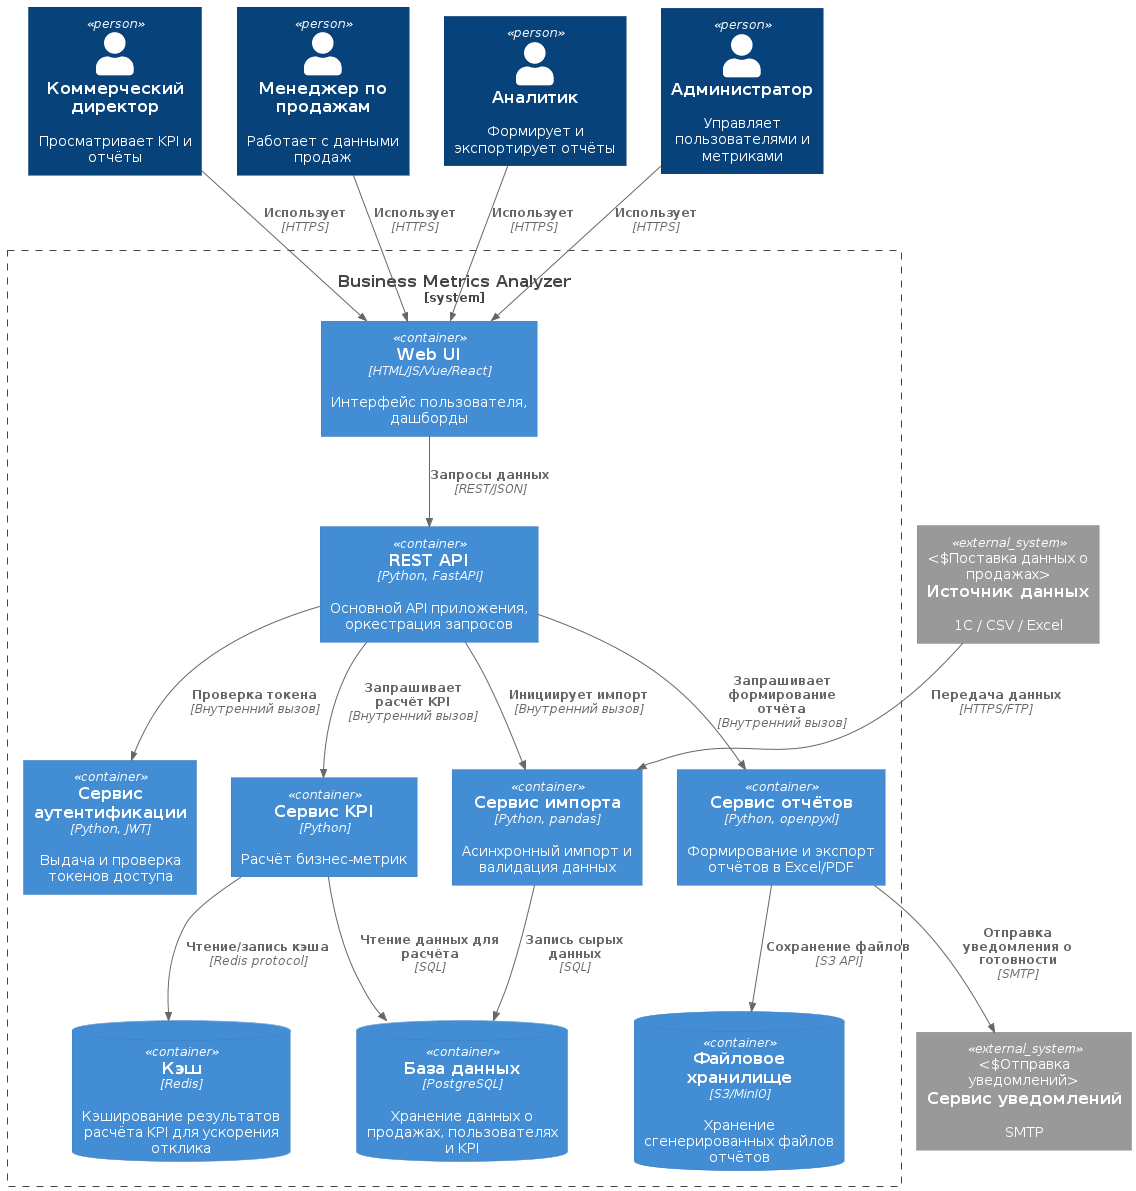

The diagram above was rendered by PlantUML. Its source (embedded in the PNG):
@startuml
!include https://raw.githubusercontent.com/plantuml-stdlib/C4-PlantUML/master/C4_Container.puml

Person(director, "Коммерческий директор", "Просматривает KPI и отчёты")
Person(manager, "Менеджер по продажам", "Работает с данными продаж")
Person(analyst, "Аналитик", "Формирует и экспортирует отчёты")
Person(admin, "Администратор", "Управляет пользователями и метриками")

System_Boundary(bma, "Business Metrics Analyzer") {
    Container(web, "Web UI", "HTML/JS/Vue/React", "Интерфейс пользователя, дашборды")
    Container(api, "REST API", "Python, FastAPI", "Основной API приложения, оркестрация запросов")
    Container(auth, "Сервис аутентификации", "Python, JWT", "Выдача и проверка токенов доступа")
    Container(importer, "Сервис импорта", "Python, pandas", "Асинхронный импорт и валидация данных")
    Container(kpi, "Сервис KPI", "Python", "Расчёт бизнес-метрик")
    Container(reports, "Сервис отчётов", "Python, openpyxl", "Формирование и экспорт отчётов в Excel/PDF")
    
    ContainerDb(db, "База данных", "PostgreSQL", "Хранение данных о продажах, пользователях и KPI")
    ContainerDb(cache, "Кэш", "Redis", "Кэширование результатов расчёта KPI для ускорения отклика")
    ContainerDb(storage, "Файловое хранилище", "S3/MinIO", "Хранение сгенерированных файлов отчётов")
}

System_Ext(source, "Источник данных", "1С / CSV / Excel", "Поставка данных о продажах")
System_Ext(email, "Сервис уведомлений", "SMTP", "Отправка уведомлений")

Rel(director, web, "Использует", "HTTPS")
Rel(manager, web, "Использует", "HTTPS")
Rel(analyst, web, "Использует", "HTTPS")
Rel(admin, web, "Использует", "HTTPS")

Rel(web, api, "Запросы данных", "REST/JSON")
Rel(api, auth, "Проверка токена", "Внутренний вызов")
Rel(api, importer, "Инициирует импорт", "Внутренний вызов")
Rel(api, kpi, "Запрашивает расчёт KPI", "Внутренний вызов")
Rel(api, reports, "Запрашивает формирование отчёта", "Внутренний вызов")

Rel(importer, db, "Запись сырых данных", "SQL")
Rel(kpi, db, "Чтение данных для расчёта", "SQL")
Rel(kpi, cache, "Чтение/запись кэша", "Redis protocol")
Rel(reports, storage, "Сохранение файлов", "S3 API")
Rel(reports, email, "Отправка уведомления о готовности", "SMTP")
Rel(source, importer, "Передача данных", "HTTPS/FTP")
@enduml